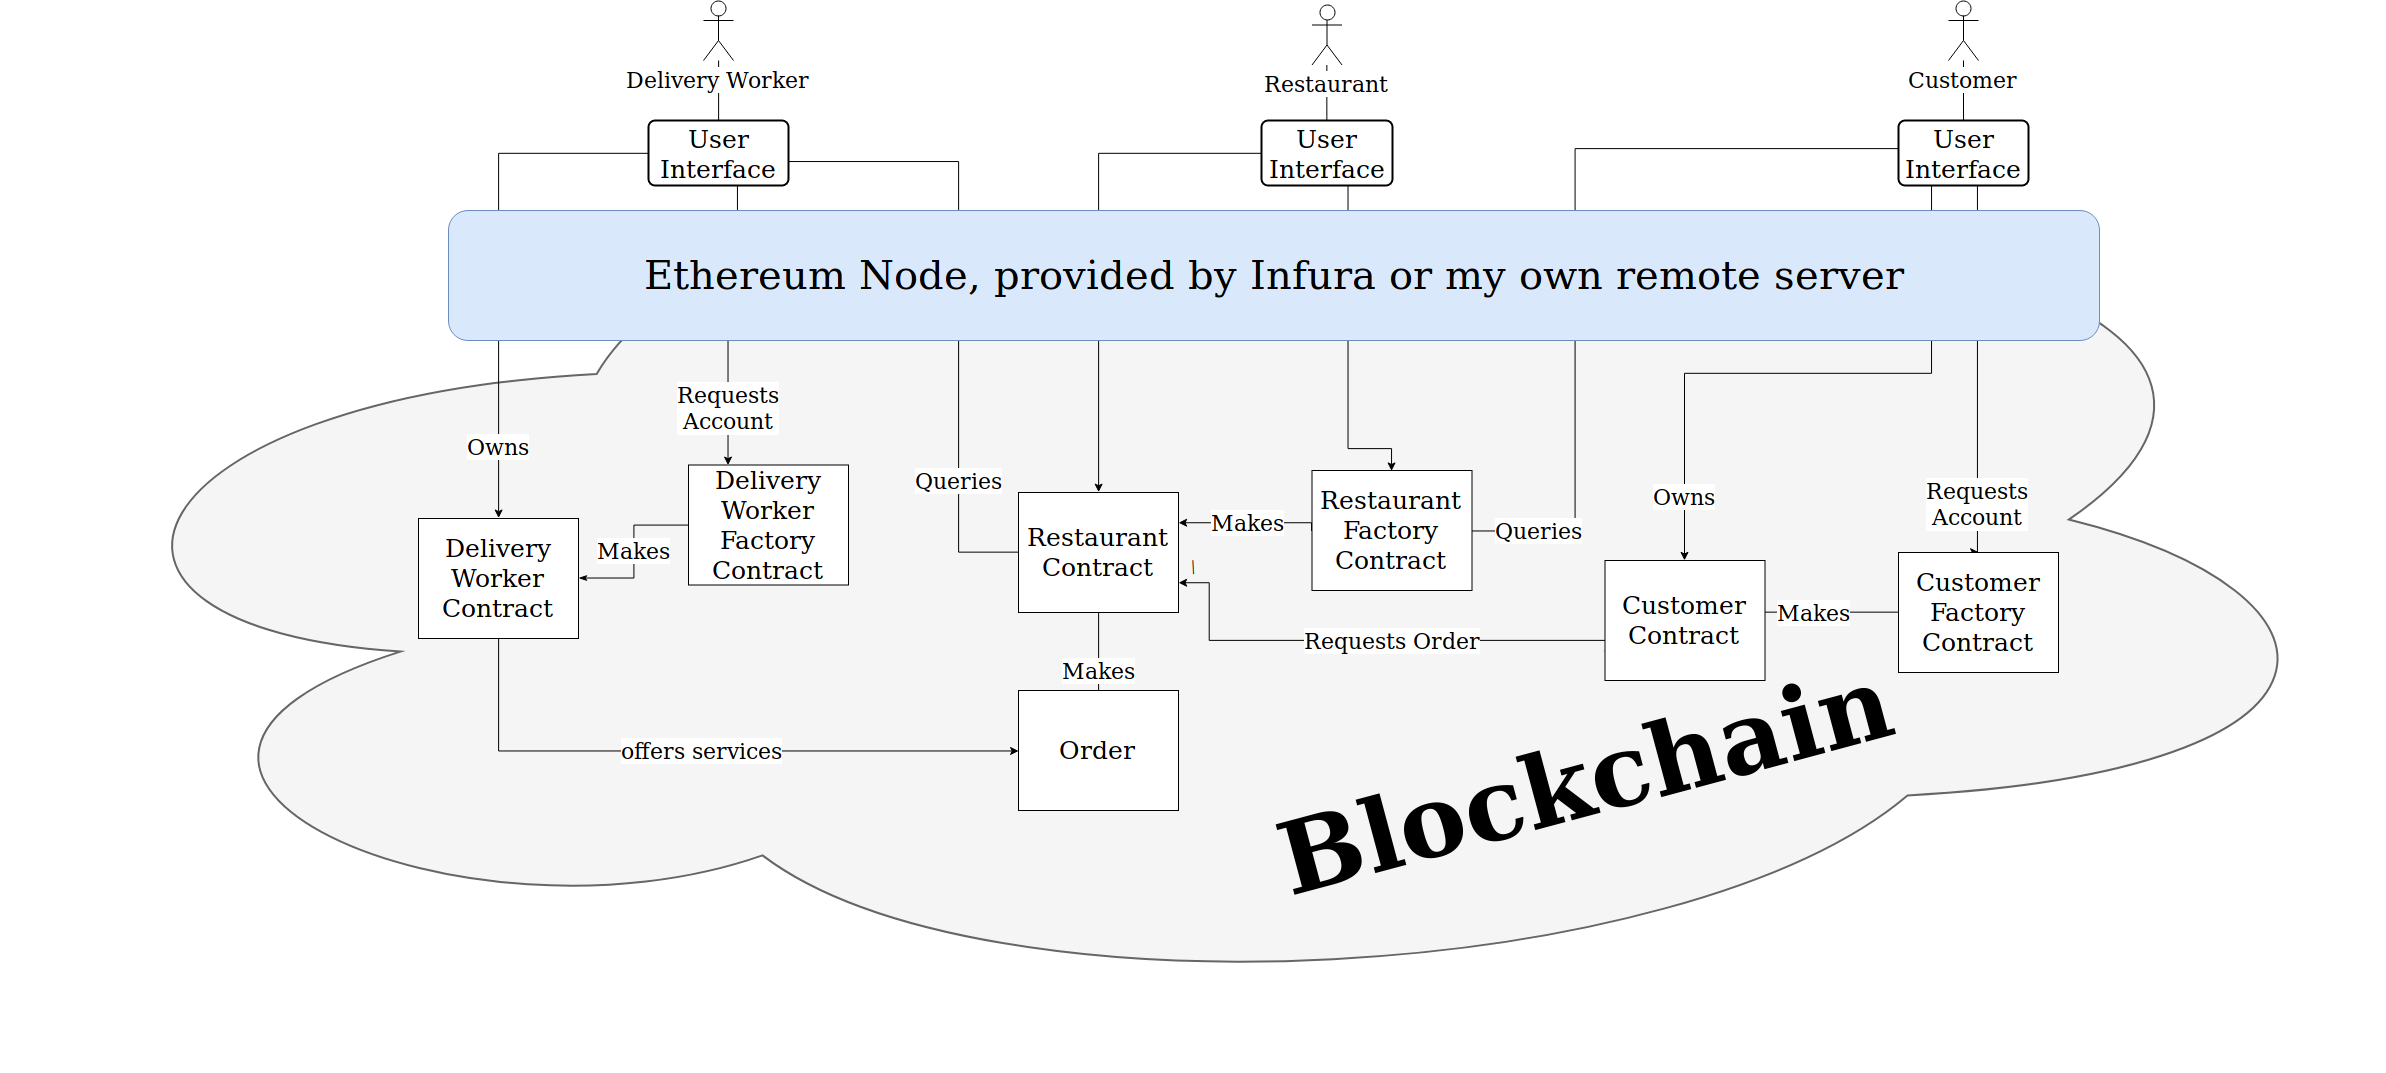

The diagram above was exported from draw.io. Its source (the exported page's mxGraphModel, read from the mxfile embedded in the PNG):
<mxGraphModel dx="3294" dy="3236" grid="1" gridSize="10" guides="1" tooltips="1" connect="1" arrows="1" fold="1" page="1" pageScale="1" pageWidth="1654" pageHeight="2336" math="0" shadow="0">
  <root>
    <mxCell id="0" />
    <mxCell id="1" parent="0" />
    <mxCell id="2" value="|" style="ellipse;shape=cloud;strokeWidth=2;fontSize=14;whiteSpace=wrap;html=1;align=center;rotation=-3;fillColor=#f5f5f5;strokeColor=#666666;fontColor=#333333;" vertex="1" parent="1">
      <mxGeometry x="-176" y="10" width="2340" height="890" as="geometry" />
    </mxCell>
    <mxCell id="3" value="&lt;font style=&quot;font-size: 22px&quot;&gt;Makes&lt;/font&gt;" style="edgeStyle=orthogonalEdgeStyle;rounded=0;html=1;startArrow=none;startFill=0;jettySize=auto;orthogonalLoop=1;endArrow=classic;endFill=1;entryX=1;entryY=0.25;entryDx=0;entryDy=0;exitX=0;exitY=0.5;exitDx=0;exitDy=0;" edge="1" source="31" target="30" parent="1">
      <mxGeometry x="0.0094" relative="1" as="geometry">
        <mxPoint x="1110" y="375.76470588235316" as="sourcePoint" />
        <mxPoint x="1189" y="543" as="targetPoint" />
        <mxPoint as="offset" />
        <Array as="points">
          <mxPoint x="1113" y="412" />
        </Array>
      </mxGeometry>
    </mxCell>
    <mxCell id="4" value="" style="edgeStyle=orthogonalEdgeStyle;rounded=0;html=1;startArrow=none;startFill=0;jettySize=auto;orthogonalLoop=1;exitX=0.75;exitY=1;exitDx=0;exitDy=0;entryX=0.5;entryY=0;entryDx=0;entryDy=0;" edge="1" source="21" target="31" parent="1">
      <mxGeometry relative="1" as="geometry">
        <mxPoint x="1148.3529411764703" y="338.1176470588234" as="targetPoint" />
        <mxPoint x="909" y="513" as="sourcePoint" />
        <Array as="points">
          <mxPoint x="1150" y="75" />
          <mxPoint x="1150" y="338" />
          <mxPoint x="1193" y="338" />
        </Array>
      </mxGeometry>
    </mxCell>
    <mxCell id="5" value="" style="edgeStyle=orthogonalEdgeStyle;rounded=0;html=1;startArrow=none;startFill=0;endArrow=none;endFill=0;jettySize=auto;orthogonalLoop=1;entryX=0.5;entryY=0;entryDx=0;entryDy=0;" edge="1" source="6" target="21" parent="1">
      <mxGeometry relative="1" as="geometry">
        <mxPoint x="1083.5" y="44.999999999999545" as="targetPoint" />
      </mxGeometry>
    </mxCell>
    <mxCell id="6" value="&lt;font style=&quot;font-size: 22px&quot;&gt;Restaurant&lt;/font&gt;" style="shape=umlActor;verticalLabelPosition=bottom;labelBackgroundColor=#ffffff;verticalAlign=top;html=1;" vertex="1" parent="1">
      <mxGeometry x="1113.5" y="-105.5" width="30" height="60" as="geometry" />
    </mxCell>
    <mxCell id="7" value="&lt;font style=&quot;font-size: 22px&quot;&gt;Makes&lt;/font&gt;" style="edgeStyle=orthogonalEdgeStyle;rounded=0;html=1;startArrow=none;startFill=0;jettySize=auto;orthogonalLoop=1;exitX=0;exitY=0.5;exitDx=0;exitDy=0;endArrow=none;endFill=0;entryX=1;entryY=0.5;entryDx=0;entryDy=0;" edge="1" source="34" target="33" parent="1">
      <mxGeometry x="0.1889" relative="1" as="geometry">
        <Array as="points">
          <mxPoint x="1566" y="502" />
        </Array>
        <mxPoint as="offset" />
        <mxPoint x="1635" y="616.7142857142858" as="sourcePoint" />
        <mxPoint x="1573.5714285714294" y="613.8571428571431" as="targetPoint" />
      </mxGeometry>
    </mxCell>
    <mxCell id="8" value="&lt;font style=&quot;font-size: 22px&quot;&gt;Requests Order&lt;br&gt;&lt;/font&gt;" style="edgeStyle=orthogonalEdgeStyle;rounded=0;html=1;startArrow=none;startFill=0;jettySize=auto;orthogonalLoop=1;exitX=0;exitY=0.75;exitDx=0;exitDy=0;entryX=1;entryY=0.75;entryDx=0;entryDy=0;" edge="1" source="33" target="30" parent="1">
      <mxGeometry relative="1" as="geometry">
        <mxPoint x="1279" y="589" as="targetPoint" />
        <mxPoint x="1415" y="622.4285714285716" as="sourcePoint" />
        <Array as="points">
          <mxPoint x="1431" y="530" />
          <mxPoint x="1011" y="530" />
          <mxPoint x="1011" y="472" />
        </Array>
      </mxGeometry>
    </mxCell>
    <mxCell id="9" value="&lt;font style=&quot;font-size: 22px&quot;&gt;Queries&lt;/font&gt;" style="rounded=0;html=1;startArrow=none;startFill=0;jettySize=auto;orthogonalLoop=1;edgeStyle=orthogonalEdgeStyle;endArrow=none;endFill=0;entryX=1;entryY=0.5;entryDx=0;entryDy=0;exitX=0;exitY=0.25;exitDx=0;exitDy=0;" edge="1" source="19" target="31" parent="1">
      <mxGeometry x="0.8374" relative="1" as="geometry">
        <Array as="points">
          <mxPoint x="1700" y="38" />
          <mxPoint x="1376" y="38" />
          <mxPoint x="1376" y="420" />
        </Array>
        <mxPoint x="1395" y="421" as="sourcePoint" />
        <mxPoint as="offset" />
        <mxPoint x="1289.5294117647063" y="409.8823529411766" as="targetPoint" />
      </mxGeometry>
    </mxCell>
    <mxCell id="10" value="&lt;font style=&quot;font-size: 22px&quot;&gt;Owns&lt;br&gt;&lt;/font&gt;" style="edgeStyle=orthogonalEdgeStyle;rounded=0;html=1;startArrow=none;startFill=0;jettySize=auto;orthogonalLoop=1;endArrow=classic;endFill=1;exitX=0.25;exitY=1;exitDx=0;exitDy=0;entryX=0.5;entryY=0;entryDx=0;entryDy=0;" edge="1" source="19" target="33" parent="1">
      <mxGeometry x="0.7966" relative="1" as="geometry">
        <mxPoint x="1569" y="373" as="sourcePoint" />
        <mxPoint x="1573.5714285714294" y="449.5714285714289" as="targetPoint" />
        <mxPoint as="offset" />
      </mxGeometry>
    </mxCell>
    <mxCell id="11" value="&lt;font style=&quot;font-size: 22px&quot;&gt;Requests&lt;br&gt;Account&lt;br&gt;&lt;/font&gt;" style="edgeStyle=orthogonalEdgeStyle;rounded=0;html=1;startArrow=none;startFill=0;jettySize=auto;orthogonalLoop=1;exitX=0.5;exitY=1;exitDx=0;exitDy=0;entryX=0.5;entryY=0;entryDx=0;entryDy=0;" edge="1" source="19" target="34" parent="1">
      <mxGeometry x="0.7391" relative="1" as="geometry">
        <mxPoint x="1664" y="373" as="sourcePoint" />
        <mxPoint x="1762.1428571428578" y="569.5714285714289" as="targetPoint" />
        <Array as="points">
          <mxPoint x="1779" y="75" />
        </Array>
        <mxPoint as="offset" />
      </mxGeometry>
    </mxCell>
    <mxCell id="12" value="" style="edgeStyle=orthogonalEdgeStyle;rounded=0;html=1;startArrow=none;startFill=0;endArrow=none;endFill=0;jettySize=auto;orthogonalLoop=1;" edge="1" source="13" target="19" parent="1">
      <mxGeometry relative="1" as="geometry" />
    </mxCell>
    <mxCell id="13" value="&lt;font style=&quot;font-size: 22px&quot;&gt;Customer&lt;/font&gt;" style="shape=umlActor;verticalLabelPosition=bottom;labelBackgroundColor=#ffffff;verticalAlign=top;html=1;" vertex="1" parent="1">
      <mxGeometry x="1750" y="-110" width="30" height="60" as="geometry" />
    </mxCell>
    <mxCell id="14" value="&lt;font style=&quot;font-size: 22px&quot;&gt;Makes&lt;/font&gt;" style="edgeStyle=orthogonalEdgeStyle;rounded=0;html=1;startArrow=none;startFill=0;jettySize=auto;orthogonalLoop=1;entryX=1;entryY=0.5;entryDx=0;entryDy=0;exitX=0;exitY=0.5;exitDx=0;exitDy=0;endArrow=classicThin;endFill=1;" edge="1" source="29" target="28" parent="1">
      <mxGeometry x="-0.0184" relative="1" as="geometry">
        <Array as="points" />
        <mxPoint as="offset" />
        <mxPoint x="491" y="384" as="sourcePoint" />
        <mxPoint x="371.0476190476188" y="396.6666666666665" as="targetPoint" />
      </mxGeometry>
    </mxCell>
    <mxCell id="15" value="&lt;font style=&quot;font-size: 22px&quot;&gt;Requests&lt;br&gt;Account&lt;br&gt;&lt;/font&gt;" style="edgeStyle=orthogonalEdgeStyle;rounded=0;html=1;startArrow=none;startFill=0;jettySize=auto;orthogonalLoop=1;exitX=0.639;exitY=1.002;exitDx=0;exitDy=0;entryX=0.25;entryY=0;entryDx=0;entryDy=0;exitPerimeter=0;" edge="1" source="23" target="29" parent="1">
      <mxGeometry x="0.5987" relative="1" as="geometry">
        <mxPoint x="430.5" y="276.5" as="sourcePoint" />
        <mxPoint x="531" y="345" as="targetPoint" />
        <mxPoint y="1" as="offset" />
      </mxGeometry>
    </mxCell>
    <mxCell id="16" value="&lt;font style=&quot;font-size: 22px&quot;&gt;Owns&lt;/font&gt;" style="edgeStyle=orthogonalEdgeStyle;rounded=0;html=1;startArrow=none;startFill=0;jettySize=auto;orthogonalLoop=1;endArrow=classic;endFill=1;exitX=0;exitY=0.5;exitDx=0;exitDy=0;entryX=0.5;entryY=0;entryDx=0;entryDy=0;" edge="1" source="23" target="28" parent="1">
      <mxGeometry x="0.7215" relative="1" as="geometry">
        <mxPoint x="265.5" y="286.5" as="sourcePoint" />
        <mxPoint x="300.57142857142844" y="382.85714285714266" as="targetPoint" />
        <mxPoint as="offset" />
      </mxGeometry>
    </mxCell>
    <mxCell id="17" value="" style="edgeStyle=orthogonalEdgeStyle;rounded=0;html=1;startArrow=none;startFill=0;endArrow=none;endFill=0;jettySize=auto;orthogonalLoop=1;" edge="1" source="18" target="23" parent="1">
      <mxGeometry relative="1" as="geometry" />
    </mxCell>
    <mxCell id="18" value="&lt;font style=&quot;font-size: 22px&quot;&gt;Delivery Worker&lt;/font&gt;" style="shape=umlActor;verticalLabelPosition=bottom;labelBackgroundColor=#ffffff;verticalAlign=top;html=1;" vertex="1" parent="1">
      <mxGeometry x="505" y="-110" width="30" height="60" as="geometry" />
    </mxCell>
    <mxCell id="19" value="&lt;font style=&quot;font-size: 25px&quot;&gt;User Interface&lt;/font&gt;" style="strokeWidth=2;rounded=1;arcSize=10;whiteSpace=wrap;html=1;align=center;fontSize=14;" vertex="1" parent="1">
      <mxGeometry x="1700" y="10" width="130" height="65" as="geometry" />
    </mxCell>
    <mxCell id="20" value="" style="edgeStyle=orthogonalEdgeStyle;rounded=0;html=1;jettySize=auto;orthogonalLoop=1;entryX=0.5;entryY=0;entryDx=0;entryDy=0;" edge="1" source="21" target="30" parent="1">
      <mxGeometry relative="1" as="geometry">
        <mxPoint x="1128.5" y="155" as="targetPoint" />
      </mxGeometry>
    </mxCell>
    <mxCell id="21" value="&lt;font style=&quot;font-size: 25px&quot;&gt;User Interface&lt;/font&gt;" style="strokeWidth=2;rounded=1;arcSize=10;whiteSpace=wrap;html=1;align=center;fontSize=14;fillColor=#ffffff;strokeColor=#000000;" vertex="1" parent="1">
      <mxGeometry x="1063" y="10" width="131" height="65" as="geometry" />
    </mxCell>
    <mxCell id="22" value="&lt;font style=&quot;font-size: 22px&quot;&gt;Queries&lt;/font&gt;" style="edgeStyle=orthogonalEdgeStyle;rounded=0;html=1;jettySize=auto;orthogonalLoop=1;fontSize=11;entryX=0;entryY=0.5;entryDx=0;entryDy=0;exitX=1;exitY=0.5;exitDx=0;exitDy=0;endArrow=none;endFill=0;" edge="1" source="23" target="30" parent="1">
      <mxGeometry x="0.5817" relative="1" as="geometry">
        <mxPoint x="640" y="50" as="targetPoint" />
        <Array as="points">
          <mxPoint x="590" y="51" />
          <mxPoint x="760" y="51" />
          <mxPoint x="760" y="442" />
        </Array>
        <mxPoint as="offset" />
      </mxGeometry>
    </mxCell>
    <mxCell id="23" value="&lt;font style=&quot;font-size: 25px&quot;&gt;User Interface&lt;/font&gt;" style="strokeWidth=2;rounded=1;arcSize=10;whiteSpace=wrap;html=1;align=center;fontSize=14;" vertex="1" parent="1">
      <mxGeometry x="450" y="10" width="140" height="65" as="geometry" />
    </mxCell>
    <mxCell id="24" value="Blockchain" style="text;html=1;strokeColor=none;fillColor=none;align=center;verticalAlign=middle;whiteSpace=wrap;rounded=0;fontSize=100;rotation=-15;fontStyle=1" vertex="1" parent="1">
      <mxGeometry x="1100" y="630" width="572" height="79" as="geometry" />
    </mxCell>
    <mxCell id="25" value="&lt;font style=&quot;font-size: 22px&quot;&gt;Makes&lt;/font&gt;" style="edgeStyle=orthogonalEdgeStyle;rounded=0;html=1;startArrow=none;startFill=0;endArrow=none;endFill=0;jettySize=auto;orthogonalLoop=1;fontSize=12;entryX=0.5;entryY=0;entryDx=0;entryDy=0;exitX=0.5;exitY=1;exitDx=0;exitDy=0;" edge="1" source="30" target="32" parent="1">
      <mxGeometry x="0.4973" relative="1" as="geometry">
        <mxPoint as="offset" />
        <mxPoint x="900" y="559" as="sourcePoint" />
        <mxPoint x="900.7142857142862" y="623.8571428571431" as="targetPoint" />
      </mxGeometry>
    </mxCell>
    <mxCell id="26" value="&lt;font style=&quot;font-size: 22px&quot;&gt;offers services&lt;/font&gt;" style="edgeStyle=orthogonalEdgeStyle;rounded=0;html=1;jettySize=auto;orthogonalLoop=1;entryX=0;entryY=0.5;entryDx=0;entryDy=0;exitX=0.5;exitY=1;exitDx=0;exitDy=0;" edge="1" source="28" target="32" parent="1">
      <mxGeometry relative="1" as="geometry">
        <mxPoint x="795" y="715.2857142857147" as="targetPoint" />
        <mxPoint x="301" y="600" as="sourcePoint" />
      </mxGeometry>
    </mxCell>
    <mxCell id="27" value="Ethereum Node, provided by Infura or my own remote server" style="rounded=1;whiteSpace=wrap;html=1;fillColor=#dae8fc;strokeColor=#6c8ebf;fontSize=40;shadow=0;glass=0;comic=0;" vertex="1" parent="1">
      <mxGeometry x="250" y="100" width="1651" height="130" as="geometry" />
    </mxCell>
    <mxCell id="28" value="&lt;font style=&quot;font-size: 25px&quot;&gt;Delivery Worker Contract&lt;br&gt;&lt;/font&gt;" style="rounded=0;whiteSpace=wrap;html=1;" vertex="1" parent="1">
      <mxGeometry x="220" y="408" width="160" height="120" as="geometry" />
    </mxCell>
    <mxCell id="29" value="&lt;font style=&quot;font-size: 25px&quot;&gt;Delivery Worker Factory Contract&lt;/font&gt;" style="rounded=0;whiteSpace=wrap;html=1;" vertex="1" parent="1">
      <mxGeometry x="490" y="354.5" width="160" height="120" as="geometry" />
    </mxCell>
    <mxCell id="30" value="&lt;font style=&quot;font-size: 25px&quot;&gt;Restaurant Contract&lt;br&gt;&lt;/font&gt;" style="rounded=0;whiteSpace=wrap;html=1;" vertex="1" parent="1">
      <mxGeometry x="820" y="382" width="160" height="120" as="geometry" />
    </mxCell>
    <mxCell id="31" value="&lt;font style=&quot;font-size: 25px&quot;&gt;Restaurant Factory Contract&lt;br&gt;&lt;/font&gt;" style="rounded=0;whiteSpace=wrap;html=1;" vertex="1" parent="1">
      <mxGeometry x="1113.5" y="360" width="160" height="120" as="geometry" />
    </mxCell>
    <mxCell id="32" value="&lt;font style=&quot;font-size: 25px&quot;&gt;Order&lt;br&gt;&lt;/font&gt;" style="rounded=0;whiteSpace=wrap;html=1;" vertex="1" parent="1">
      <mxGeometry x="820" y="580" width="160" height="120" as="geometry" />
    </mxCell>
    <mxCell id="33" value="&lt;font style=&quot;font-size: 25px&quot;&gt;Customer Contract&lt;br&gt;&lt;/font&gt;" style="rounded=0;whiteSpace=wrap;html=1;" vertex="1" parent="1">
      <mxGeometry x="1406.5" y="450" width="160" height="120" as="geometry" />
    </mxCell>
    <mxCell id="34" value="&lt;font style=&quot;font-size: 25px&quot;&gt;Customer Factory Contract&lt;br&gt;&lt;/font&gt;" style="rounded=0;whiteSpace=wrap;html=1;" vertex="1" parent="1">
      <mxGeometry x="1700" y="442" width="160" height="120" as="geometry" />
    </mxCell>
  </root>
</mxGraphModel>